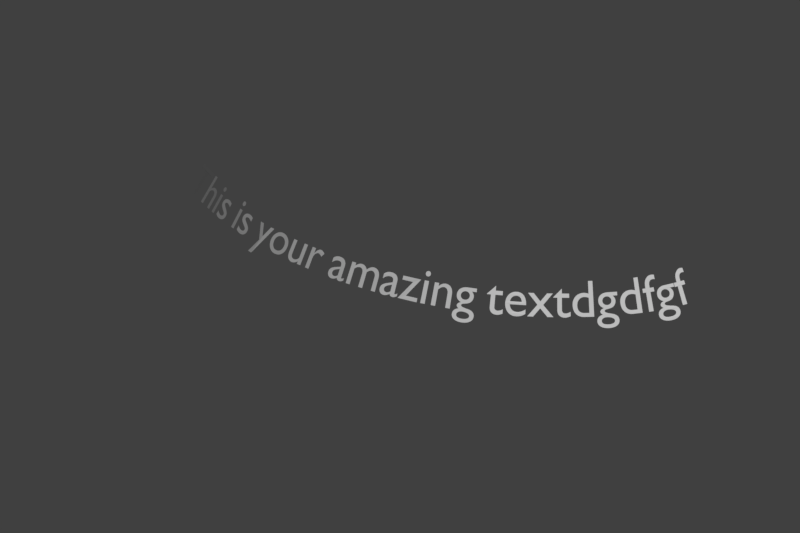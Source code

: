# Source: message.blend  (saved by Blender 2.77.0; exported with 4.5.12 LTS)
import bpy
from mathutils import Matrix  # noqa: F401  (used for matrix-valued properties, if any)

bpy.ops.wm.read_factory_settings(use_empty=True)
scene = bpy.context.scene
scene.name = 'Scene'

# ---- collections
col_collection_1 = bpy.data.collections.new('Collection 1'); scene.collection.children.link(col_collection_1)

# ---- world
world_world = bpy.data.worlds.new('World'); scene.world = world_world
world_world.color = (0.05088, 0.05088, 0.05088)
world_world.use_sun_shadow = False
world_world.sun_shadow_jitter_overblur = 0.0
world_world.cycles.sampling_method = 'MANUAL'

# ---- cameras
cam_camera = bpy.data.cameras.new('Camera')
cam_camera.clip_end = 100.0
cam_camera.lens = 35.0
cam_camera.sensor_width = 32.0
cam_camera.sensor_height = 18.0
cam_camera.ortho_scale = 7.314
cam_camera.dof.focus_distance = 0.0
cam_camera.dof.aperture_fstop = 128.0

# ---- curves / text
cu_beziercurve = bpy.data.curves.new('BezierCurve', 'CURVE')
cu_beziercurve.dimensions = '3D'
_sp = cu_beziercurve.splines.new('BEZIER'); _sp.bezier_points.add(2)
_sp.bezier_points.foreach_set('co', [-4.773, 1.785, -4.148, 2.07, -0.9013, -0.629, 5.782, -0.3949, -0.8114])
_sp.bezier_points.foreach_set('handle_left', [-7.421, 4.514, -7.531, -0.2723, -0.7924, -0.6718, 5.384, -0.6806, -0.6304])
_sp.bezier_points.foreach_set('handle_right', [-3.143, 0.1064, -2.067, 4.226, -1.002, -0.5896, 6.29, -0.03156, -1.042])
for _p, _l, _r in zip(_sp.bezier_points, ['ALIGNED', 'ALIGNED', 'ALIGNED'], ['ALIGNED', 'ALIGNED', 'ALIGNED']): _p.handle_left_type = _l; _p.handle_right_type = _r
_sp.order_u = 0
_sp.order_v = 0
cu_beziercurve.use_path = True
cu_beziercurve.use_path_clamp = True
cu_beziercurve.bevel_resolution = 0
cu_beziercurve.fill_mode = 'HALF'
txt_text = bpy.data.curves.new('Text', 'FONT')
txt_text.dimensions = '2D'
txt_text.body = 'This is your amazing textdgdfgf'
txt_text.use_path_clamp = True
txt_text.bevel_resolution = 0
txt_text.align_x = 'CENTER'
txt_text.space_word = 0.75
txt_text.space_character = 0.99

# ---- objects
ob_beziercurve = bpy.data.objects.new('BezierCurve', cu_beziercurve)
ob_text = bpy.data.objects.new('Text', txt_text)
ob_camera = bpy.data.objects.new('Camera', cam_camera)

# ---- transforms, parenting, visibility, modifiers, constraints
ob_beziercurve.location = (0.0, 0.0, 0.0)
ob_beziercurve.lineart.crease_threshold = 0.0
ob_text.location = (5.951, 0.03628, 0.0)
ob_text.rotation_euler = (0.2756, -0.0, -0.006566)
ob_text.scale = (0.94, 0.94, 0.94)
ob_text.lineart.crease_threshold = 0.0
_m = ob_text.modifiers.new('Curve', 'CURVE')
_m.object = ob_beziercurve
ob_camera.location = (0.0, 0.0, 14.99)
ob_camera.lock_rotations_4d = False
ob_camera.empty_display_type = 'ARROWS'
ob_camera.color = (0.0, 0.0, 0.0, 0.0)
ob_camera.display_type = 'WIRE'
ob_camera.lineart.crease_threshold = 0.0

# ---- collection membership
col_collection_1.objects.link(ob_beziercurve)
col_collection_1.objects.link(ob_text)
col_collection_1.objects.link(ob_camera)

# ---- scene / render settings (as saved in the file)
scene.camera = ob_camera
scene.frame_start = 1; scene.frame_end = 250; scene.frame_set(1)
scene.render.engine = 'BLENDER_EEVEE_NEXT'
scene.render.resolution_x = 3072
scene.render.resolution_y = 2048
scene.render.dither_intensity = 0.0
scene.render.film_transparent = True
scene.cycles.use_denoising = False
scene.cycles.samples = 128
scene.cycles.sampling_pattern = 'TABULATED_SOBOL'
scene.cycles.light_sampling_threshold = 0.0
scene.cycles.use_adaptive_sampling = False
scene.cycles.use_light_tree = False
scene.cycles.blur_glossy = 0.0
scene.cycles.sample_clamp_indirect = 0.0
scene.view_settings.view_transform = 'Standard'
bpy.context.view_layer.update()

# ---- added for rendering (the .blend has no usable light): sun
light_auto_sun = bpy.data.lights.new('AutoSun', 'SUN')
light_auto_sun.energy = 3.0
light_auto_sun.angle = 0.0523599
ob_auto_sun = bpy.data.objects.new('AutoSun', light_auto_sun)
scene.collection.objects.link(ob_auto_sun)
ob_auto_sun.rotation_euler = (0.872665, 0.174533, 0.523599)
bpy.context.view_layer.update()
